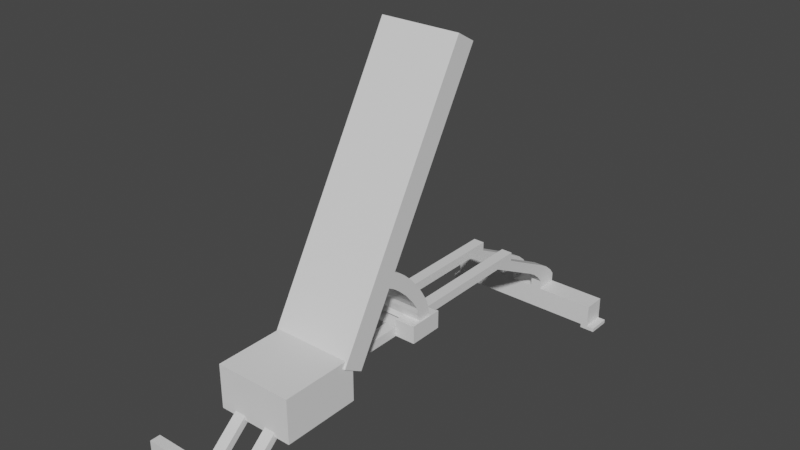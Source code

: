 # Source: Machine1.blend  (saved by Blender 3.3.6; exported with 4.5.12 LTS)
import bpy
from mathutils import Matrix  # noqa: F401  (used for matrix-valued properties, if any)

bpy.ops.wm.read_factory_settings(use_empty=True)
scene = bpy.context.scene
scene.name = 'Scene'

# ---- collections
col_collection = bpy.data.collections.new('Collection'); scene.collection.children.link(col_collection)

# ---- materials (node trees are filled in below, after node groups)
mat_material = bpy.data.materials.new('Material')
mat_material.alpha_threshold = 0.0
mat_material.use_transparent_shadow = False
mat_material.roughness = 0.5
mat_material.line_color = (0.0, 0.0, 0.0, 1.0)

# ---- material node trees
mat_material.use_nodes = True; mat_material.node_tree.nodes.clear()
_N = mat_material.node_tree.nodes; _L = mat_material.node_tree.links
n0 = _N.new('ShaderNodeOutputMaterial'); n0.name = 'Material Output'; n0.location = (300, 300)
n1 = _N.new('ShaderNodeBsdfPrincipled'); n1.name = 'Principled BSDF'; n1.location = (10, 300)
n1.distribution = 'GGX'
n1.subsurface_method = 'RANDOM_WALK_SKIN'
n1.inputs[3].default_value = 1.45
n1.inputs[27].default_value = (0.0, 0.0, 0.0, 1.0)
n1.inputs[28].default_value = 1.0
_L.new(n1.outputs[0], n0.inputs[0])
n0.is_active_output = True

# ---- world
world_world = bpy.data.worlds.new('World'); scene.world = world_world
world_world.use_nodes = True; world_world.node_tree.nodes.clear()
_N = world_world.node_tree.nodes; _L = world_world.node_tree.links
n0 = _N.new('ShaderNodeOutputWorld'); n0.name = 'World Output'; n0.location = (300, 300)
n1 = _N.new('ShaderNodeBackground'); n1.name = 'Background'; n1.location = (10, 300)
n1.inputs[0].default_value = (0.05088, 0.05088, 0.05088, 1.0)
_L.new(n1.outputs[0], n0.inputs[0])
n0.is_active_output = True
world_world.color = (0.05088, 0.05088, 0.05088)
world_world.use_sun_shadow = False
world_world.sun_shadow_jitter_overblur = 0.0

# ---- meshes
me_cube = bpy.data.meshes.new('Cube')
me_cube.from_pydata([(1.0, 8.152, 1.0), (1.0, 8.152, -1.0), (1.0, 6.152, 1.0), (1.0, 6.152, -1.0), (-1.0, 8.152, 1.0), (-1.0, 8.152, -1.0), (-1.0, 6.152, 1.0), (-1.0, 6.152, -1.0), (-1.0, 8.152, -1.0), (-1.0, 6.152, -1.0), (1.0, 8.152, 1.0), (1.0, 8.152, -1.0), (-1.0, 6.152, 1.0), (1.0, 6.152, 1.0), (1.0, 6.152, -1.0), (-1.0, 8.152, 1.0), (-1.99, 8.152, -1.0), (-1.99, 6.152, -1.0), (1.99, 8.152, 1.0), (1.99, 8.152, -1.0), (-1.99, 6.152, 1.0), (1.99, 6.152, 1.0), (1.99, 6.152, -1.0), (-1.99, 8.152, 1.0), (-1.99, 8.152, -1.0), (-1.99, 6.152, -1.0), (1.99, 8.152, 1.0), (1.99, 8.152, -1.0), (-1.99, 6.152, 1.0), (1.99, 6.152, 1.0), (1.99, 6.152, -1.0), (-1.99, 8.152, 1.0), (-6.526, 8.152, -1.0), (-6.526, 6.152, -1.0), (6.526, 8.152, 1.0), (6.526, 8.152, -1.0), (-6.526, 6.152, 1.0), (6.526, 6.152, 1.0), (6.526, 6.152, -1.0), (-6.526, 8.152, 1.0), (6.526, 8.152, 1.0), (6.526, 8.152, -1.0), (6.526, 6.152, 1.0), (6.526, 6.152, -1.0), (-7.185, 8.152, -1.0), (-7.185, 6.152, -1.0), (-7.185, 6.152, 1.0), (-7.185, 8.152, 1.0), (7.185, 8.152, 1.0), (7.185, 8.152, -1.0), (7.185, 6.152, 1.0), (7.185, 6.152, -1.0), (6.526, 6.152, -1.0), (6.526, 8.152, -1.0), (7.185, 6.152, -1.0), (7.185, 8.152, -1.0), (-6.526, 8.152, -1.337), (-6.526, 6.152, -1.337), (-7.185, 8.152, -1.337), (-7.185, 6.152, -1.337), (6.526, 6.152, -1.337), (6.526, 8.152, -1.337), (7.185, 6.152, -1.337), (7.185, 8.152, -1.337), (-7.843, 8.152, -1.0), (-7.843, 6.152, -1.0), (7.843, 6.152, -1.0), (7.843, 8.152, -1.0), (-7.843, 8.152, -1.337), (-7.843, 6.152, -1.337), (7.843, 6.152, -1.337), (7.843, 8.152, -1.337), (1.0, 8.152, 1.793), (1.0, 6.152, 1.793), (-1.0, 6.152, 1.793), (-1.0, 8.152, 1.793), (1.99, 8.152, 1.793), (1.99, 6.152, 1.793), (-1.99, 6.152, 1.793), (-1.99, 8.152, 1.793), (1.0, 7.728, 2.351), (1.0, 5.728, 2.351), (-1.0, 5.728, 2.351), (-1.0, 7.728, 2.351), (1.99, 7.728, 2.351), (1.99, 5.728, 2.351), (-1.99, 5.728, 2.351), (-1.99, 7.728, 2.351), (1.0, 7.728, 2.351), (1.0, 5.728, 2.351), (-1.0, 5.728, 2.351), (-1.0, 7.728, 2.351), (1.99, 7.728, 2.351), (1.99, 5.728, 2.351), (-1.99, 5.728, 2.351), (-1.99, 7.728, 2.351), (1.0, 7.728, 2.351), (1.0, 5.728, 2.351), (-1.0, 5.728, 2.351), (-1.0, 7.728, 2.351), (1.99, 7.728, 2.351), (1.99, 5.728, 2.351), (-1.99, 5.728, 2.351), (-1.99, 7.728, 2.351), (1.0, 7.018, 2.954), (1.0, 5.018, 2.954), (-1.0, 5.018, 2.954), (-1.0, 7.018, 2.954), (1.99, 7.018, 2.954), (1.99, 5.018, 2.954), (-1.99, 5.018, 2.954), (-1.99, 7.018, 2.954), (1.0, 6.45, 3.303), (1.0, 4.45, 3.303), (-1.0, 4.45, 3.303), (-1.0, 6.45, 3.303), (1.99, 6.45, 3.303), (1.99, 4.45, 3.303), (-1.99, 4.45, 3.303), (-1.99, 6.45, 3.303), (1.0, 1.069, 6.088), (1.0, -0.9313, 6.088), (-1.0, -0.9313, 6.088), (-1.0, 1.069, 6.088), (1.99, 1.069, 6.088), (1.99, -0.9313, 6.088), (-1.99, -0.9313, 6.088), (-1.99, 1.069, 6.088), (1.0, 1.069, 6.901), (1.0, -0.9313, 6.901), (-1.0, -0.9313, 6.901), (-1.0, 1.069, 6.901), (1.99, 1.069, 6.901), (1.99, -0.9313, 6.901), (-1.99, -0.9313, 6.901), (-1.99, 1.069, 6.901), (1.0, -25.15, 6.088), (1.99, -25.15, 6.088), (-1.99, -25.15, 6.088), (-1.0, -25.15, 6.088), (1.0, -25.15, 6.901), (1.99, -25.15, 6.901), (-1.99, -25.15, 6.901), (-1.0, -25.15, 6.901), (1.0, -26.06, 6.088), (1.99, -26.06, 6.088), (-1.99, -26.06, 6.088), (-1.0, -26.06, 6.088), (1.0, -26.06, 6.901), (1.99, -26.06, 6.901), (-1.99, -26.06, 6.901), (-1.0, -26.06, 6.901), (1.0, -30.56, 1.357), (1.99, -30.56, 1.357), (-1.99, -30.56, 1.357), (-1.0, -30.56, 1.357), (1.0, -31.47, 1.357), (1.99, -31.47, 1.357), (-1.99, -31.47, 1.357), (-1.0, -31.47, 1.357), (1.0, -30.56, -1.209), (1.99, -30.56, -1.209), (-1.99, -30.56, -1.209), (-1.0, -30.56, -1.209), (1.0, -31.47, -1.209), (1.99, -31.47, -1.209), (-1.99, -31.47, -1.209), (-1.0, -31.47, -1.209), (1.0, -30.56, 1.357), (1.0, -31.47, 1.357), (-1.0, -30.56, 1.357), (-1.0, -31.47, 1.357), (1.0, -30.56, -1.209), (1.0, -31.47, -1.209), (-1.0, -30.56, -1.209), (-1.0, -31.47, -1.209), (1.0, -30.56, 1.357), (1.0, -31.47, 1.357), (-1.0, -30.56, 1.357), (-1.0, -31.47, 1.357), (1.0, -30.56, -1.209), (1.0, -31.47, -1.209), (-1.0, -30.56, -1.209), (-1.0, -31.47, -1.209), (1.0, -30.56, 1.357), (1.0, -31.47, 1.357), (-1.0, -30.56, 1.357), (-1.0, -31.47, 1.357), (1.0, -30.56, -1.209), (1.0, -31.47, -1.209), (-1.0, -30.56, -1.209), (-1.0, -31.47, -1.209), (-7.117, -30.56, 1.357), (-7.117, -31.47, 1.357), (7.117, -30.56, 1.357), (7.117, -31.47, 1.357), (-7.117, -30.56, -1.209), (-7.117, -31.47, -1.209), (7.117, -30.56, -1.209), (7.117, -31.47, -1.209), (-7.533, -30.56, 1.357), (-7.533, -31.47, 1.357), (7.533, -30.56, 1.357), (7.533, -31.47, 1.357), (-7.533, -30.56, -1.209), (-7.533, -31.47, -1.209), (7.533, -30.56, -1.209), (7.533, -31.47, -1.209), (-7.117, -30.56, -1.521), (-7.117, -31.47, -1.521), (7.117, -30.56, -1.521), (7.117, -31.47, -1.521), (-7.533, -30.56, -1.521), (-7.533, -31.47, -1.521), (7.533, -30.56, -1.521), (7.533, -31.47, -1.521), (-7.995, -30.56, -1.209), (-7.995, -31.47, -1.209), (7.995, -30.56, -1.209), (7.995, -31.47, -1.209), (-7.995, -30.56, -1.521), (-7.995, -31.47, -1.521), (7.995, -30.56, -1.521), (7.995, -31.47, -1.521), (-1.0, -13.04, 6.901), (-1.0, -13.04, 6.088), (-1.99, -13.04, 6.088), (-1.99, -13.04, 6.901), (1.99, -13.04, 6.901), (1.99, -13.04, 6.088), (1.0, -13.04, 6.088), (1.0, -13.04, 6.901), (-1.0, -19.1, 6.901), (-1.99, -19.1, 6.088), (-1.0, -19.1, 6.088), (-1.99, -19.1, 6.901), (-1.0, -16.07, 6.088), (-1.99, -16.07, 6.901), (-1.0, -16.07, 6.901), (-1.99, -16.07, 6.088), (-1.0, -14.55, 6.088), (-1.99, -14.55, 6.901), (-1.0, -14.55, 6.901), (-1.99, -14.55, 6.088), (-1.0, -6.986, 6.088), (-1.99, -6.986, 6.901), (-1.0, -6.986, 6.901), (-1.99, -6.986, 6.088), (-1.0, -10.06, 6.901), (-1.99, -10.06, 6.088), (-1.0, -10.06, 6.088), (-1.99, -10.06, 6.901), (-1.0, -11.55, 6.901), (-1.99, -11.55, 6.088), (-1.0, -11.55, 6.088), (-1.99, -11.55, 6.901), (1.99, -6.986, 6.088), (1.0, -6.986, 6.088), (1.99, -6.986, 6.901), (1.0, -6.986, 6.901), (1.99, -10.01, 6.901), (1.0, -10.01, 6.901), (1.99, -10.01, 6.088), (1.0, -10.01, 6.088), (1.99, -11.53, 6.901), (1.0, -11.53, 6.901), (1.99, -11.53, 6.088), (1.0, -11.53, 6.088), (1.99, -19.1, 6.901), (1.0, -19.1, 6.901), (1.99, -19.1, 6.088), (1.0, -19.1, 6.088), (1.99, -16.07, 6.088), (1.0, -16.07, 6.088), (1.99, -16.07, 6.901), (1.0, -16.07, 6.901), (1.99, -14.55, 6.088), (1.0, -14.55, 6.088), (1.99, -14.55, 6.901), (1.0, -14.55, 6.901), (-3.594, -11.55, 6.088), (-3.594, -13.04, 6.088), (-3.594, -14.55, 6.901), (-3.594, -13.04, 6.901), (3.594, -11.53, 6.901), (3.594, -13.04, 6.901), (3.594, -14.55, 6.088), (3.594, -13.04, 6.088), (-3.594, -14.55, 6.088), (-3.594, -11.55, 6.901), (3.594, -11.53, 6.088), (3.594, -14.55, 6.901), (-3.773, -11.55, 6.088), (-3.773, -13.04, 6.088), (-3.773, -14.55, 6.901), (-3.773, -13.04, 6.901), (3.773, -11.53, 6.901), (3.773, -13.04, 6.901), (3.773, -14.55, 6.088), (3.773, -13.04, 6.088), (-3.773, -14.55, 6.088), (-3.773, -11.55, 6.901), (3.773, -11.53, 6.088), (3.773, -14.55, 6.901), (-3.594, -14.55, 7.653), (-3.594, -13.04, 7.653), (3.594, -11.53, 7.653), (3.594, -13.04, 7.653), (3.773, -11.53, 7.653), (-3.594, -11.55, 7.653), (3.594, -14.55, 7.653), (-3.773, -14.55, 7.653), (-3.773, -13.04, 7.653), (3.773, -13.04, 7.653), (-3.773, -11.55, 7.653), (3.773, -14.55, 7.653), (-1.99, -14.55, 7.582), (-1.99, -13.04, 7.582), (3.594, -13.04, 7.582), (1.99, -13.04, 7.582), (1.99, -11.53, 7.582), (1.99, -14.55, 7.582), (3.594, -14.55, 7.582), (-1.99, -11.55, 7.582), (-3.594, -14.55, 7.582), (-3.594, -13.04, 7.582), (3.594, -11.53, 7.582), (-3.594, -11.55, 7.582), (-1.0, -11.55, 6.901), (-1.0, -13.04, 6.901), (-1.0, -14.55, 6.088), (-1.0, -13.04, 6.088), (1.0, -14.55, 6.088), (1.0, -13.04, 6.088), (1.0, -11.53, 6.901), (1.0, -13.04, 6.901), (-1.0, -14.55, 6.901), (-1.0, -11.55, 6.088), (1.0, -11.53, 6.088), (1.0, -14.55, 6.901), (0.01003, -11.55, 6.901), (0.01003, -13.04, 6.901), (0.01003, -14.55, 6.088), (0.01003, -13.04, 6.088), (-0.01003, -14.55, 6.088), (-0.01003, -13.04, 6.088), (-0.01003, -11.53, 6.901), (-0.01003, -13.04, 6.901), (0.01003, -14.55, 6.901), (0.01003, -11.55, 6.088), (-0.01003, -11.53, 6.088), (-0.01003, -14.55, 6.901)], [], [(0, 4, 6, 2), (3, 2, 6, 7), (1, 0, 10, 11), (5, 1, 3, 7), (2, 3, 14, 13), (5, 4, 0, 1), (23, 20, 78, 79), (14, 11, 19, 22), (3, 1, 11, 14), (5, 7, 9, 8), (6, 4, 15, 12), (0, 2, 13, 10), (4, 5, 8, 15), (7, 6, 12, 9), (16, 17, 25, 24), (17, 20, 28, 25), (13, 14, 22, 21), (11, 10, 18, 19), (13, 21, 77, 73), (15, 8, 16, 23), (9, 12, 20, 17), (8, 9, 17, 16), (31, 24, 32, 39), (28, 31, 39, 36), (22, 19, 27, 30), (18, 21, 29, 26), (21, 22, 30, 29), (19, 18, 26, 27), (20, 23, 31, 28), (23, 16, 24, 31), (42, 43, 51, 50), (37, 38, 43, 42), (25, 28, 36, 33), (24, 25, 33, 32), (30, 27, 35, 38), (26, 29, 37, 34), (29, 30, 38, 37), (27, 26, 34, 35), (41, 49, 55, 53), (35, 34, 40, 41), (38, 35, 41, 43), (34, 37, 42, 40), (45, 46, 47, 44), (49, 48, 50, 51), (36, 39, 47, 46), (39, 32, 44, 47), (33, 36, 46, 45), (55, 54, 66, 67), (40, 42, 50, 48), (41, 40, 48, 49), (54, 52, 60, 62), (43, 41, 53, 52), (51, 43, 52, 54), (49, 51, 54, 55), (56, 57, 59, 58), (60, 61, 63, 62), (44, 32, 56, 58), (63, 55, 67, 71), (32, 33, 57, 56), (53, 55, 63, 61), (52, 53, 61, 60), (33, 45, 59, 57), (67, 66, 70, 71), (65, 64, 68, 69), (59, 45, 65, 69), (54, 62, 70, 66), (45, 44, 64, 65), (62, 63, 71, 70), (44, 58, 68, 64), (58, 59, 69, 68), (73, 77, 85, 81), (75, 79, 87, 83), (20, 12, 74, 78), (18, 10, 72, 76), (10, 13, 73, 72), (21, 18, 76, 77), (15, 23, 79, 75), (12, 15, 75, 74), (82, 83, 91, 90), (87, 86, 94, 95), (77, 76, 84, 85), (72, 73, 81, 80), (78, 74, 82, 86), (76, 72, 80, 84), (79, 78, 86, 87), (74, 75, 83, 82), (92, 88, 96, 100), (94, 90, 98, 102), (83, 87, 95, 91), (81, 85, 93, 89), (85, 84, 92, 93), (80, 81, 89, 88), (86, 82, 90, 94), (84, 80, 88, 92), (101, 100, 108, 109), (97, 101, 109, 105), (95, 94, 102, 103), (90, 91, 99, 98), (91, 95, 103, 99), (89, 93, 101, 97), (93, 92, 100, 101), (88, 89, 97, 96), (108, 104, 112, 116), (110, 106, 114, 118), (96, 97, 105, 104), (102, 98, 106, 110), (100, 96, 104, 108), (103, 102, 110, 111), (98, 99, 107, 106), (99, 103, 111, 107), (112, 113, 121, 120), (117, 116, 124, 125), (111, 110, 118, 119), (106, 107, 115, 114), (107, 111, 119, 115), (105, 109, 117, 113), (109, 108, 116, 117), (104, 105, 113, 112), (270, 268, 141, 137), (123, 127, 135, 131), (118, 114, 122, 126), (116, 112, 120, 124), (119, 118, 126, 127), (114, 115, 123, 122), (115, 119, 127, 123), (113, 117, 125, 121), (128, 129, 133, 132), (130, 131, 135, 134), (125, 124, 132, 133), (120, 121, 129, 128), (234, 232, 143, 139), (124, 120, 128, 132), (127, 126, 134, 135), (122, 123, 131, 130), (140, 136, 144, 148), (142, 138, 146, 150), (271, 270, 137, 136), (235, 233, 138, 142), (268, 269, 140, 141), (233, 234, 139, 138), (269, 271, 136, 140), (232, 235, 142, 143), (144, 145, 149, 148), (146, 147, 151, 150), (143, 142, 150, 151), (139, 147, 159, 155), (139, 143, 151, 147), (137, 141, 149, 145), (141, 140, 148, 149), (137, 145, 157, 153), (164, 156, 169, 173), (153, 157, 165, 161), (145, 144, 156, 157), (138, 139, 155, 154), (147, 146, 158, 159), (144, 136, 152, 156), (146, 138, 154, 158), (136, 137, 153, 152), (162, 163, 167, 166), (160, 161, 165, 164), (159, 158, 166, 167), (154, 155, 163, 162), (159, 167, 175, 171), (158, 154, 162, 166), (157, 156, 164, 165), (152, 153, 161, 160), (168, 172, 180, 176), (171, 175, 183, 179), (156, 152, 168, 169), (160, 164, 173, 172), (163, 155, 170, 174), (155, 159, 171, 170), (152, 160, 172, 168), (167, 163, 174, 175), (181, 177, 185, 189), (182, 178, 186, 190), (172, 173, 181, 180), (169, 168, 176, 177), (174, 170, 178, 182), (173, 169, 177, 181), (175, 174, 182, 183), (170, 171, 179, 178), (184, 188, 196, 192), (187, 191, 199, 195), (183, 182, 190, 191), (178, 179, 187, 186), (179, 183, 191, 187), (176, 180, 188, 184), (180, 181, 189, 188), (177, 176, 184, 185), (194, 195, 203, 202), (198, 206, 214, 210), (188, 189, 197, 196), (185, 184, 192, 193), (190, 186, 194, 198), (189, 185, 193, 197), (191, 190, 198, 199), (186, 187, 195, 194), (201, 200, 204, 205), (202, 203, 207, 206), (195, 199, 207, 203), (192, 196, 204, 200), (204, 196, 208, 212), (193, 192, 200, 201), (198, 194, 202, 206), (197, 193, 201, 205), (211, 210, 214, 215), (208, 209, 213, 212), (196, 197, 209, 208), (214, 206, 218, 222), (207, 199, 211, 215), (199, 198, 210, 211), (197, 205, 213, 209), (215, 214, 222, 223), (217, 216, 220, 221), (218, 219, 223, 222), (205, 204, 216, 217), (207, 215, 223, 219), (213, 205, 217, 221), (212, 213, 221, 220), (204, 212, 220, 216), (206, 207, 219, 218), (252, 255, 227, 224), (253, 254, 225, 226), (227, 255, 323, 317), (279, 231, 335, 339), (267, 230, 333, 338), (264, 265, 231, 228), (267, 266, 229, 230), (226, 243, 288, 281), (238, 237, 235, 232), (239, 236, 234, 233), (237, 239, 233, 235), (236, 238, 232, 234), (240, 242, 238, 236), (241, 243, 239, 237), (243, 240, 236, 239), (242, 241, 237, 238), (224, 227, 241, 242), (226, 225, 240, 243), (243, 241, 282, 288), (240, 225, 331, 330), (122, 130, 246, 244), (134, 126, 247, 245), (126, 122, 244, 247), (130, 134, 245, 246), (244, 246, 248, 250), (245, 247, 249, 251), (247, 244, 250, 249), (246, 245, 251, 248), (250, 248, 252, 254), (251, 249, 253, 255), (249, 250, 254, 253), (248, 251, 255, 252), (125, 133, 258, 256), (121, 125, 256, 257), (133, 129, 259, 258), (129, 121, 257, 259), (256, 258, 260, 262), (257, 256, 262, 263), (258, 259, 261, 260), (259, 257, 263, 261), (262, 260, 264, 266), (263, 262, 266, 267), (260, 261, 265, 264), (261, 263, 267, 265), (275, 273, 271, 269), (274, 275, 269, 268), (273, 272, 270, 271), (272, 274, 268, 270), (276, 278, 274, 272), (277, 276, 272, 273), (278, 279, 275, 274), (279, 277, 273, 275), (231, 265, 334, 335), (228, 231, 279, 278), (230, 229, 276, 277), (289, 283, 325, 327), (301, 295, 312, 314), (283, 289, 309, 305), (295, 294, 311, 312), (290, 284, 296, 302), (283, 282, 324, 325), (253, 226, 281, 280), (278, 276, 286, 291), (276, 229, 287, 286), (266, 264, 284, 290), (228, 278, 321, 319), (255, 253, 280, 289), (229, 266, 290, 287), (301, 292, 293, 295), (302, 296, 297, 299), (295, 293, 300, 294), (299, 297, 303, 298), (289, 280, 292, 301), (281, 288, 300, 293), (291, 286, 298, 303), (282, 283, 305, 304), (287, 290, 302, 299), (280, 281, 293, 292), (288, 282, 294, 300), (286, 287, 299, 298), (307, 310, 315, 313), (305, 309, 314, 312), (304, 305, 312, 311), (306, 307, 313, 308), (294, 282, 304, 311), (296, 284, 306, 308), (285, 291, 310, 307), (303, 297, 313, 315), (289, 301, 314, 309), (284, 285, 307, 306), (297, 296, 308, 313), (291, 303, 315, 310), (317, 323, 327, 325), (319, 321, 322, 318), (320, 319, 318, 326), (316, 317, 325, 324), (264, 228, 319, 320), (278, 291, 322, 321), (291, 285, 318, 322), (284, 264, 320, 326), (285, 284, 326, 318), (241, 227, 317, 316), (255, 289, 327, 323), (282, 241, 316, 324), (334, 338, 350, 346), (335, 334, 346, 347), (336, 330, 342, 348), (328, 329, 341, 340), (242, 240, 330, 336), (265, 267, 338, 334), (254, 252, 328, 337), (277, 279, 339, 332), (230, 277, 332, 333), (224, 242, 336, 329), (252, 224, 329, 328), (225, 254, 337, 331), (349, 340, 341, 343), (346, 350, 345, 347), (343, 341, 348, 342), (347, 345, 344, 351), (330, 331, 343, 342), (331, 337, 349, 343), (339, 335, 347, 351), (337, 328, 340, 349), (329, 336, 348, 341), (332, 339, 351, 344), (333, 332, 344, 345), (338, 333, 345, 350)])
_uv = me_cube.uv_layers.new(name='UVMap')
_uv.uv.foreach_set('vector', [0.625, 0.5, 0.875, 0.5, 0.875, 0.75, 0.625, 0.75, 0.375, 0.75, 0.625, 0.75, 0.625, 1.0, 0.375, 1.0, 0.375, 0.5, 0.625, 0.5, 0.625, 0.5, 0.375, 0.5, 0.125, 0.5, 0.375, 0.5, 0.375, 0.75, 0.125, 0.75, 0.625, 0.75, 0.375, 0.75, 0.375, 0.75, 0.625, 0.75, 0.375, 0.25, 0.625, 0.25, 0.625, 0.5, 0.375, 0.5, 0.875, 0.5, 0.875, 0.75, 0.875, 0.75, 0.875, 0.5, 0.375, 0.75, 0.375, 0.5, 0.375, 0.5, 0.375, 0.75, 0.375, 0.75, 0.375, 0.5, 0.375, 0.5, 0.375, 0.75, 0.125, 0.5, 0.125, 0.75, 0.125, 0.75, 0.125, 0.5, 0.875, 0.75, 0.875, 0.5, 0.875, 0.5, 0.875, 0.75, 0.625, 0.5, 0.625, 0.75, 0.625, 0.75, 0.625, 0.5, 0.625, 0.25, 0.375, 0.25, 0.375, 0.25, 0.625, 0.25, 0.375, 1.0, 0.625, 1.0, 0.625, 1.0, 0.375, 1.0, 0.125, 0.5, 0.125, 0.75, 0.125, 0.75, 0.125, 0.5, 0.375, 1.0, 0.625, 1.0, 0.625, 1.0, 0.375, 1.0, 0.625, 0.75, 0.375, 0.75, 0.375, 0.75, 0.625, 0.75, 0.375, 0.5, 0.625, 0.5, 0.625, 0.5, 0.375, 0.5, 0.625, 0.75, 0.625, 0.75, 0.625, 0.75, 0.625, 0.75, 0.625, 0.25, 0.375, 0.25, 0.375, 0.25, 0.625, 0.25, 0.375, 1.0, 0.625, 1.0, 0.625, 1.0, 0.375, 1.0, 0.125, 0.5, 0.125, 0.75, 0.125, 0.75, 0.125, 0.5, 0.625, 0.25, 0.375, 0.25, 0.375, 0.25, 0.625, 0.25, 0.875, 0.75, 0.875, 0.5, 0.875, 0.5, 0.875, 0.75, 0.375, 0.75, 0.375, 0.5, 0.375, 0.5, 0.375, 0.75, 0.625, 0.5, 0.625, 0.75, 0.625, 0.75, 0.625, 0.5, 0.625, 0.75, 0.375, 0.75, 0.375, 0.75, 0.625, 0.75, 0.375, 0.5, 0.625, 0.5, 0.625, 0.5, 0.375, 0.5, 0.875, 0.75, 0.875, 0.5, 0.875, 0.5, 0.875, 0.75, 0.625, 0.25, 0.375, 0.25, 0.375, 0.25, 0.625, 0.25, 0.625, 0.75, 0.375, 0.75, 0.375, 0.75, 0.625, 0.75, 0.625, 0.75, 0.375, 0.75, 0.375, 0.75, 0.625, 0.75, 0.375, 1.0, 0.625, 1.0, 0.625, 1.0, 0.375, 1.0, 0.125, 0.5, 0.125, 0.75, 0.125, 0.75, 0.125, 0.5, 0.375, 0.75, 0.375, 0.5, 0.375, 0.5, 0.375, 0.75, 0.625, 0.5, 0.625, 0.75, 0.625, 0.75, 0.625, 0.5, 0.625, 0.75, 0.375, 0.75, 0.375, 0.75, 0.625, 0.75, 0.375, 0.5, 0.625, 0.5, 0.625, 0.5, 0.375, 0.5, 0.375, 0.5, 0.375, 0.5, 0.375, 0.5, 0.375, 0.5, 0.375, 0.5, 0.625, 0.5, 0.625, 0.5, 0.375, 0.5, 0.375, 0.75, 0.375, 0.5, 0.375, 0.5, 0.375, 0.75, 0.625, 0.5, 0.625, 0.75, 0.625, 0.75, 0.625, 0.5, 0.375, 0.0, 0.625, 0.0, 0.625, 0.25, 0.375, 0.25, 0.375, 0.5, 0.625, 0.5, 0.625, 0.75, 0.375, 0.75, 0.875, 0.75, 0.875, 0.5, 0.875, 0.5, 0.875, 0.75, 0.625, 0.25, 0.375, 0.25, 0.375, 0.25, 0.625, 0.25, 0.375, 1.0, 0.625, 1.0, 0.625, 1.0, 0.375, 1.0, 0.375, 0.5, 0.375, 0.75, 0.375, 0.75, 0.375, 0.5, 0.625, 0.5, 0.625, 0.75, 0.625, 0.75, 0.625, 0.5, 0.375, 0.5, 0.625, 0.5, 0.625, 0.5, 0.375, 0.5, 0.375, 0.75, 0.375, 0.75, 0.375, 0.75, 0.375, 0.75, 0.375, 0.75, 0.375, 0.5, 0.375, 0.5, 0.375, 0.75, 0.375, 0.75, 0.375, 0.75, 0.375, 0.75, 0.375, 0.75, 0.375, 0.5, 0.375, 0.75, 0.375, 0.75, 0.375, 0.5, 0.125, 0.5, 0.125, 0.75, 0.125, 0.75, 0.125, 0.5, 0.375, 0.75, 0.375, 0.5, 0.375, 0.5, 0.375, 0.75, 0.375, 0.25, 0.375, 0.25, 0.375, 0.25, 0.375, 0.25, 0.375, 0.5, 0.375, 0.5, 0.375, 0.5, 0.375, 0.5, 0.125, 0.5, 0.125, 0.75, 0.125, 0.75, 0.125, 0.5, 0.375, 0.5, 0.375, 0.5, 0.375, 0.5, 0.375, 0.5, 0.375, 0.75, 0.375, 0.5, 0.375, 0.5, 0.375, 0.75, 0.375, 1.0, 0.375, 1.0, 0.375, 1.0, 0.375, 1.0, 0.375, 0.5, 0.375, 0.75, 0.375, 0.75, 0.375, 0.5, 0.375, 0.0, 0.375, 0.25, 0.375, 0.25, 0.375, 0.0, 0.375, 1.0, 0.375, 1.0, 0.375, 1.0, 0.375, 1.0, 0.375, 0.75, 0.375, 0.75, 0.375, 0.75, 0.375, 0.75, 0.375, 0.0, 0.375, 0.25, 0.375, 0.25, 0.375, 0.0, 0.375, 0.75, 0.375, 0.5, 0.375, 0.5, 0.375, 0.75, 0.375, 0.25, 0.375, 0.25, 0.375, 0.25, 0.375, 0.25, 0.125, 0.5, 0.125, 0.75, 0.125, 0.75, 0.125, 0.5, 0.625, 0.75, 0.625, 0.75, 0.625, 0.75, 0.625, 0.75, 0.625, 0.25, 0.625, 0.25, 0.625, 0.25, 0.625, 0.25, 0.625, 1.0, 0.625, 1.0, 0.625, 1.0, 0.625, 1.0, 0.625, 0.5, 0.625, 0.5, 0.625, 0.5, 0.625, 0.5, 0.625, 0.5, 0.625, 0.75, 0.625, 0.75, 0.625, 0.5, 0.625, 0.75, 0.625, 0.5, 0.625, 0.5, 0.625, 0.75, 0.625, 0.25, 0.625, 0.25, 0.625, 0.25, 0.625, 0.25, 0.875, 0.75, 0.875, 0.5, 0.875, 0.5, 0.875, 0.75, 0.875, 0.75, 0.875, 0.5, 0.875, 0.5, 0.875, 0.75, 0.875, 0.5, 0.875, 0.75, 0.875, 0.75, 0.875, 0.5, 0.625, 0.75, 0.625, 0.5, 0.625, 0.5, 0.625, 0.75, 0.625, 0.5, 0.625, 0.75, 0.625, 0.75, 0.625, 0.5, 0.625, 1.0, 0.625, 1.0, 0.625, 1.0, 0.625, 1.0, 0.625, 0.5, 0.625, 0.5, 0.625, 0.5, 0.625, 0.5, 0.875, 0.5, 0.875, 0.75, 0.875, 0.75, 0.875, 0.5, 0.875, 0.75, 0.875, 0.5, 0.875, 0.5, 0.875, 0.75, 0.625, 0.5, 0.625, 0.5, 0.625, 0.5, 0.625, 0.5, 0.625, 1.0, 0.625, 1.0, 0.625, 1.0, 0.625, 1.0, 0.625, 0.25, 0.625, 0.25, 0.625, 0.25, 0.625, 0.25, 0.625, 0.75, 0.625, 0.75, 0.625, 0.75, 0.625, 0.75, 0.625, 0.75, 0.625, 0.5, 0.625, 0.5, 0.625, 0.75, 0.625, 0.5, 0.625, 0.75, 0.625, 0.75, 0.625, 0.5, 0.625, 1.0, 0.625, 1.0, 0.625, 1.0, 0.625, 1.0, 0.625, 0.5, 0.625, 0.5, 0.625, 0.5, 0.625, 0.5, 0.625, 0.75, 0.625, 0.5, 0.625, 0.5, 0.625, 0.75, 0.625, 0.75, 0.625, 0.75, 0.625, 0.75, 0.625, 0.75, 0.875, 0.5, 0.875, 0.75, 0.875, 0.75, 0.875, 0.5, 0.875, 0.75, 0.875, 0.5, 0.875, 0.5, 0.875, 0.75, 0.625, 0.25, 0.625, 0.25, 0.625, 0.25, 0.625, 0.25, 0.625, 0.75, 0.625, 0.75, 0.625, 0.75, 0.625, 0.75, 0.625, 0.75, 0.625, 0.5, 0.625, 0.5, 0.625, 0.75, 0.625, 0.5, 0.625, 0.75, 0.625, 0.75, 0.625, 0.5, 0.625, 0.5, 0.625, 0.5, 0.625, 0.5, 0.625, 0.5, 0.625, 1.0, 0.625, 1.0, 0.625, 1.0, 0.625, 1.0, 0.625, 0.5, 0.625, 0.75, 0.625, 0.75, 0.625, 0.5, 0.625, 1.0, 0.625, 1.0, 0.625, 1.0, 0.625, 1.0, 0.625, 0.5, 0.625, 0.5, 0.625, 0.5, 0.625, 0.5, 0.875, 0.5, 0.875, 0.75, 0.875, 0.75, 0.875, 0.5, 0.875, 0.75, 0.875, 0.5, 0.875, 0.5, 0.875, 0.75, 0.625, 0.25, 0.625, 0.25, 0.625, 0.25, 0.625, 0.25, 0.625, 0.5, 0.625, 0.75, 0.625, 0.75, 0.625, 0.5, 0.625, 0.75, 0.625, 0.5, 0.625, 0.5, 0.625, 0.75, 0.875, 0.5, 0.875, 0.75, 0.875, 0.75, 0.875, 0.5, 0.875, 0.75, 0.875, 0.5, 0.875, 0.5, 0.875, 0.75, 0.625, 0.25, 0.625, 0.25, 0.625, 0.25, 0.625, 0.25, 0.625, 0.75, 0.625, 0.75, 0.625, 0.75, 0.625, 0.75, 0.625, 0.75, 0.625, 0.5, 0.625, 0.5, 0.625, 0.75, 0.625, 0.5, 0.625, 0.75, 0.625, 0.75, 0.625, 0.5, 0.625, 0.75, 0.625, 0.75, 0.625, 0.75, 0.625, 0.75, 0.625, 0.25, 0.625, 0.25, 0.625, 0.25, 0.625, 0.25, 0.625, 1.0, 0.625, 1.0, 0.625, 1.0, 0.625, 1.0, 0.625, 0.5, 0.625, 0.5, 0.625, 0.5, 0.625, 0.5, 0.875, 0.5, 0.875, 0.75, 0.875, 0.75, 0.875, 0.5, 0.875, 0.75, 0.875, 0.5, 0.875, 0.5, 0.875, 0.75, 0.625, 0.25, 0.625, 0.25, 0.625, 0.25, 0.625, 0.25, 0.625, 0.75, 0.625, 0.75, 0.625, 0.75, 0.625, 0.75, 0.625, 0.5, 0.625, 0.75, 0.625, 0.75, 0.625, 0.5, 0.875, 0.75, 0.875, 0.5, 0.875, 0.5, 0.875, 0.75, 0.625, 0.75, 0.625, 0.5, 0.625, 0.5, 0.625, 0.75, 0.625, 0.5, 0.625, 0.75, 0.625, 0.75, 0.625, 0.5, 0.875, 0.75, 0.875, 0.75, 0.875, 0.75, 0.875, 0.75, 0.625, 0.5, 0.625, 0.5, 0.625, 0.5, 0.625, 0.5, 0.875, 0.5, 0.875, 0.75, 0.875, 0.75, 0.875, 0.5, 0.875, 0.75, 0.875, 0.5, 0.875, 0.5, 0.875, 0.75, 0.625, 0.75, 0.625, 0.75, 0.625, 0.75, 0.625, 0.75, 0.875, 0.75, 0.875, 0.75, 0.875, 0.75, 0.875, 0.75, 0.625, 0.75, 0.625, 0.75, 0.625, 0.75, 0.625, 0.75, 0.875, 0.75, 0.875, 0.75, 0.875, 0.75, 0.875, 0.75, 0.625, 0.75, 0.625, 0.75, 0.625, 0.75, 0.625, 0.75, 0.625, 1.0, 0.625, 1.0, 0.625, 1.0, 0.625, 1.0, 0.625, 0.75, 0.625, 0.75, 0.625, 0.75, 0.625, 0.75, 0.875, 0.75, 0.875, 0.75, 0.875, 0.75, 0.875, 0.75, 0.625, 0.75, 0.625, 0.75, 0.625, 0.75, 0.625, 0.75, 0.625, 1.0, 0.625, 1.0, 0.625, 1.0, 0.625, 1.0, 0.875, 0.75, 0.875, 0.75, 0.875, 0.75, 0.875, 0.75, 0.875, 0.75, 0.875, 0.75, 0.875, 0.75, 0.875, 0.75, 0.875, 0.75, 0.875, 0.75, 0.875, 0.75, 0.875, 0.75, 0.625, 0.75, 0.625, 0.75, 0.625, 0.75, 0.625, 0.75, 0.625, 0.75, 0.625, 0.75, 0.625, 0.75, 0.625, 0.75, 0.625, 0.75, 0.625, 0.75, 0.625, 0.75, 0.625, 0.75, 0.625, 0.75, 0.625, 0.75, 0.625, 0.75, 0.625, 0.75, 0.625, 0.75, 0.625, 0.75, 0.625, 0.75, 0.625, 0.75, 0.625, 0.75, 0.625, 0.75, 0.625, 0.75, 0.625, 0.75, 0.625, 1.0, 0.625, 1.0, 0.625, 1.0, 0.625, 1.0, 0.625, 1.0, 0.625, 1.0, 0.625, 1.0, 0.625, 1.0, 0.625, 0.75, 0.625, 0.75, 0.625, 0.75, 0.625, 0.75, 0.875, 0.75, 0.875, 0.75, 0.875, 0.75, 0.875, 0.75, 0.625, 0.75, 0.625, 0.75, 0.625, 0.75, 0.625, 0.75, 0.625, 1.0, 0.625, 1.0, 0.625, 1.0, 0.625, 1.0, 0.625, 0.75, 0.625, 0.75, 0.625, 0.75, 0.625, 0.75, 0.625, 1.0, 0.625, 1.0, 0.625, 1.0, 0.625, 1.0, 0.625, 1.0, 0.625, 1.0, 0.625, 1.0, 0.625, 1.0, 0.625, 1.0, 0.625, 1.0, 0.625, 1.0, 0.625, 1.0, 0.875, 0.75, 0.875, 0.75, 0.875, 0.75, 0.875, 0.75, 0.625, 0.75, 0.625, 0.75, 0.625, 0.75, 0.625, 0.75, 0.625, 0.75, 0.625, 0.75, 0.625, 0.75, 0.625, 0.75, 0.625, 0.75, 0.625, 0.75, 0.625, 0.75, 0.625, 0.75, 0.625, 1.0, 0.625, 1.0, 0.625, 1.0, 0.625, 1.0, 0.625, 0.75, 0.625, 0.75, 0.625, 0.75, 0.625, 0.75, 0.625, 0.75, 0.625, 0.75, 0.625, 0.75, 0.625, 0.75, 0.625, 1.0, 0.625, 1.0, 0.625, 1.0, 0.625, 1.0, 0.875, 0.75, 0.875, 0.75, 0.875, 0.75, 0.875, 0.75, 0.625, 0.75, 0.625, 0.75, 0.625, 0.75, 0.625, 0.75, 0.625, 1.0, 0.625, 1.0, 0.625, 1.0, 0.625, 1.0, 0.625, 0.75, 0.625, 0.75, 0.625, 0.75, 0.625, 0.75, 0.625, 1.0, 0.625, 1.0, 0.625, 1.0, 0.625, 1.0, 0.625, 0.75, 0.625, 0.75, 0.625, 0.75, 0.625, 0.75, 0.625, 0.75, 0.625, 0.75, 0.625, 0.75, 0.625, 0.75, 0.625, 1.0, 0.625, 1.0, 0.625, 1.0, 0.625, 1.0, 0.625, 0.75, 0.625, 0.75, 0.625, 0.75, 0.625, 0.75, 0.625, 1.0, 0.625, 1.0, 0.625, 1.0, 0.625, 1.0, 0.875, 0.75, 0.875, 0.75, 0.875, 0.75, 0.875, 0.75, 0.625, 0.75, 0.625, 0.75, 0.625, 0.75, 0.625, 0.75, 0.625, 1.0, 0.625, 1.0, 0.625, 1.0, 0.625, 1.0, 0.625, 1.0, 0.625, 1.0, 0.625, 1.0, 0.625, 1.0, 0.875, 0.75, 0.875, 0.75, 0.875, 0.75, 0.875, 0.75, 0.625, 1.0, 0.625, 1.0, 0.625, 1.0, 0.625, 1.0, 0.625, 0.75, 0.625, 0.75, 0.625, 0.75, 0.625, 0.75, 0.625, 0.75, 0.625, 0.75, 0.625, 0.75, 0.625, 0.75, 0.625, 0.75, 0.625, 0.75, 0.625, 0.75, 0.625, 0.75, 0.875, 0.75, 0.875, 0.75, 0.875, 0.75, 0.875, 0.75, 0.625, 1.0, 0.625, 1.0, 0.625, 1.0, 0.625, 1.0, 0.625, 0.75, 0.625, 0.75, 0.625, 0.75, 0.625, 0.75, 0.625, 0.75, 0.625, 0.75, 0.625, 0.75, 0.625, 0.75, 0.625, 1.0, 0.625, 1.0, 0.625, 1.0, 0.625, 1.0, 0.625, 0.75, 0.625, 0.75, 0.625, 0.75, 0.625, 0.75, 0.625, 1.0, 0.625, 1.0, 0.625, 1.0, 0.625, 1.0, 0.875, 0.75, 0.875, 0.75, 0.875, 0.75, 0.875, 0.75, 0.625, 0.75, 0.625, 0.75, 0.625, 0.75, 0.625, 0.75, 0.875, 0.75, 0.875, 0.75, 0.875, 0.75, 0.875, 0.75, 0.625, 1.0, 0.625, 1.0, 0.625, 1.0, 0.625, 1.0, 0.625, 0.75, 0.625, 0.75, 0.625, 0.75, 0.625, 0.75, 0.625, 0.75, 0.625, 0.75, 0.625, 0.75, 0.625, 0.75, 0.625, 0.75, 0.625, 0.75, 0.625, 0.75, 0.625, 0.75, 0.625, 1.0, 0.625, 1.0, 0.625, 1.0, 0.625, 1.0, 0.625, 0.75, 0.625, 0.75, 0.625, 0.75, 0.625, 0.75, 0.625, 1.0, 0.625, 1.0, 0.625, 1.0, 0.625, 1.0, 0.625, 0.75, 0.625, 0.75, 0.625, 0.75, 0.625, 0.75, 0.625, 0.75, 0.625, 0.75, 0.625, 0.75, 0.625, 0.75, 0.625, 1.0, 0.625, 1.0, 0.625, 1.0, 0.625, 1.0, 0.625, 1.0, 0.625, 1.0, 0.625, 1.0, 0.625, 1.0, 0.625, 1.0, 0.625, 1.0, 0.625, 1.0, 0.625, 1.0, 0.625, 0.75, 0.625, 0.75, 0.625, 0.75, 0.625, 0.75, 0.625, 1.0, 0.625, 1.0, 0.625, 1.0, 0.625, 1.0, 0.625, 0.75, 0.625, 0.75, 0.625, 0.75, 0.625, 0.75, 0.875, 0.75, 0.875, 0.75, 0.875, 0.75, 0.875, 0.75, 0.625, 0.75, 0.625, 0.75, 0.625, 0.75, 0.625, 0.75, 0.625, 1.0, 0.625, 1.0, 0.625, 1.0, 0.625, 1.0, 0.625, 0.75, 0.625, 0.75, 0.625, 0.75, 0.625, 0.75, 0.625, 0.75, 0.625, 0.75, 0.625, 0.75, 0.625, 0.75, 0.625, 0.75, 0.625, 0.75, 0.625, 0.75, 0.625, 0.75, 0.875, 0.75, 0.875, 0.75, 0.875, 0.75, 0.875, 0.75, 0.875, 0.75, 0.875, 0.75, 0.875, 0.75, 0.875, 0.75, 0.625, 1.0, 0.625, 1.0, 0.625, 1.0, 0.625, 1.0, 0.875, 0.75, 0.875, 0.75, 0.875, 0.75, 0.875, 0.75, 0.625, 0.75, 0.625, 0.75, 0.625, 0.75, 0.625, 0.75, 0.625, 0.75, 0.625, 0.75, 0.625, 0.75, 0.625, 0.75, 0.625, 0.75, 0.625, 0.75, 0.625, 0.75, 0.625, 0.75, 0.625, 0.75, 0.625, 0.75, 0.625, 0.75, 0.625, 0.75, 0.625, 1.0, 0.625, 1.0, 0.625, 1.0, 0.625, 1.0, 0.875, 0.75, 0.875, 0.75, 0.875, 0.75, 0.875, 0.75, 0.625, 1.0, 0.625, 1.0, 0.625, 1.0, 0.625, 1.0, 0.875, 0.75, 0.875, 0.75, 0.875, 0.75, 0.875, 0.75, 0.875, 0.75, 0.875, 0.75, 0.875, 0.75, 0.875, 0.75, 0.875, 0.75, 0.875, 0.75, 0.875, 0.75, 0.875, 0.75, 0.875, 0.75, 0.875, 0.75, 0.875, 0.75, 0.875, 0.75, 0.625, 1.0, 0.625, 1.0, 0.625, 1.0, 0.625, 1.0, 0.875, 0.75, 0.875, 0.75, 0.875, 0.75, 0.875, 0.75, 0.875, 0.75, 0.875, 0.75, 0.875, 0.75, 0.875, 0.75, 0.625, 1.0, 0.625, 1.0, 0.625, 1.0, 0.625, 1.0, 0.875, 0.75, 0.875, 0.75, 0.875, 0.75, 0.875, 0.75, 0.625, 1.0, 0.625, 1.0, 0.625, 1.0, 0.625, 1.0, 0.875, 0.75, 0.875, 0.75, 0.875, 0.75, 0.875, 0.75, 0.875, 0.75, 0.875, 0.75, 0.875, 0.75, 0.875, 0.75, 0.625, 1.0, 0.625, 1.0, 0.625, 1.0, 0.625, 1.0, 0.875, 0.75, 0.875, 0.75, 0.875, 0.75, 0.875, 0.75, 0.875, 0.75, 0.875, 0.75, 0.875, 0.75, 0.875, 0.75, 0.875, 0.75, 0.875, 0.75, 0.875, 0.75, 0.875, 0.75, 0.625, 1.0, 0.625, 1.0, 0.625, 1.0, 0.625, 1.0, 0.875, 0.75, 0.875, 0.75, 0.875, 0.75, 0.875, 0.75, 0.875, 0.75, 0.875, 0.75, 0.875, 0.75, 0.875, 0.75, 0.875, 0.75, 0.875, 0.75, 0.875, 0.75, 0.875, 0.75, 0.625, 1.0, 0.625, 1.0, 0.625, 1.0, 0.625, 1.0, 0.875, 0.75, 0.875, 0.75, 0.875, 0.75, 0.875, 0.75, 0.625, 0.75, 0.625, 0.75, 0.625, 0.75, 0.625, 0.75, 0.625, 0.75, 0.625, 0.75, 0.625, 0.75, 0.625, 0.75, 0.625, 0.75, 0.625, 0.75, 0.625, 0.75, 0.625, 0.75, 0.625, 0.75, 0.625, 0.75, 0.625, 0.75, 0.625, 0.75, 0.625, 0.75, 0.625, 0.75, 0.625, 0.75, 0.625, 0.75, 0.625, 0.75, 0.625, 0.75, 0.625, 0.75, 0.625, 0.75, 0.625, 0.75, 0.625, 0.75, 0.625, 0.75, 0.625, 0.75, 0.625, 0.75, 0.625, 0.75, 0.625, 0.75, 0.625, 0.75, 0.625, 0.75, 0.625, 0.75, 0.625, 0.75, 0.625, 0.75, 0.625, 0.75, 0.625, 0.75, 0.625, 0.75, 0.625, 0.75, 0.625, 0.75, 0.625, 0.75, 0.625, 0.75, 0.625, 0.75, 0.625, 0.75, 0.625, 0.75, 0.625, 0.75, 0.625, 0.75, 0.625, 0.75, 0.625, 0.75, 0.625, 0.75, 0.625, 0.75, 0.625, 0.75, 0.625, 0.75, 0.625, 0.75, 0.625, 0.75, 0.625, 0.75, 0.625, 0.75, 0.625, 0.75, 0.625, 0.75, 0.625, 0.75, 0.625, 0.75, 0.625, 0.75, 0.625, 0.75, 0.625, 0.75, 0.625, 0.75, 0.625, 0.75, 0.625, 0.75, 0.625, 0.75, 0.625, 0.75, 0.625, 0.75, 0.625, 0.75, 0.625, 0.75, 0.625, 0.75, 0.625, 0.75, 0.625, 0.75, 0.625, 0.75, 0.625, 0.75, 0.625, 0.75, 0.625, 0.75, 0.625, 0.75, 0.625, 0.75, 0.625, 0.75, 0.625, 0.75, 0.625, 0.75, 0.625, 0.75, 0.625, 0.75, 0.625, 0.75, 0.625, 0.75, 0.625, 0.75, 0.625, 0.75, 0.625, 0.75, 0.875, 0.75, 0.875, 0.75, 0.875, 0.75, 0.875, 0.75, 0.875, 0.75, 0.875, 0.75, 0.875, 0.75, 0.875, 0.75, 0.875, 0.75, 0.875, 0.75, 0.875, 0.75, 0.875, 0.75, 0.875, 0.75, 0.875, 0.75, 0.875, 0.75, 0.875, 0.75, 0.625, 0.75, 0.625, 0.75, 0.625, 0.75, 0.625, 0.75, 0.875, 0.75, 0.875, 0.75, 0.875, 0.75, 0.875, 0.75, 0.625, 1.0, 0.625, 1.0, 0.625, 1.0, 0.625, 1.0, 0.625, 0.75, 0.625, 0.75, 0.625, 0.75, 0.625, 0.75, 0.625, 0.75, 0.625, 0.75, 0.625, 0.75, 0.625, 0.75, 0.625, 0.75, 0.625, 0.75, 0.625, 0.75, 0.625, 0.75, 0.625, 0.75, 0.625, 0.75, 0.625, 0.75, 0.625, 0.75, 0.875, 0.75, 0.875, 0.75, 0.875, 0.75, 0.875, 0.75, 0.625, 0.75, 0.625, 0.75, 0.625, 0.75, 0.625, 0.75, 0.875, 0.75, 0.875, 0.75, 0.875, 0.75, 0.875, 0.75, 0.625, 0.75, 0.625, 0.75, 0.625, 0.75, 0.625, 0.75, 0.875, 0.75, 0.875, 0.75, 0.875, 0.75, 0.875, 0.75, 0.625, 0.75, 0.625, 0.75, 0.625, 0.75, 0.625, 0.75, 0.875, 0.75, 0.875, 0.75, 0.875, 0.75, 0.875, 0.75, 0.625, 1.0, 0.625, 1.0, 0.625, 1.0, 0.625, 1.0, 0.625, 0.75, 0.625, 0.75, 0.625, 0.75, 0.625, 0.75, 0.875, 0.75, 0.875, 0.75, 0.875, 0.75, 0.875, 0.75, 0.625, 0.75, 0.625, 0.75, 0.625, 0.75, 0.625, 0.75, 0.625, 1.0, 0.625, 1.0, 0.625, 1.0, 0.625, 1.0, 0.875, 0.75, 0.875, 0.75, 0.875, 0.75, 0.875, 0.75, 0.625, 0.75, 0.625, 0.75, 0.625, 0.75, 0.625, 0.75, 0.625, 0.75, 0.625, 0.75, 0.625, 0.75, 0.625, 0.75, 0.875, 0.75, 0.875, 0.75, 0.875, 0.75, 0.875, 0.75, 0.875, 0.75, 0.875, 0.75, 0.875, 0.75, 0.875, 0.75, 0.625, 0.75, 0.625, 0.75, 0.625, 0.75, 0.625, 0.75, 0.875, 0.75, 0.875, 0.75, 0.875, 0.75, 0.875, 0.75, 0.625, 0.75, 0.625, 0.75, 0.625, 0.75, 0.625, 0.75, 0.625, 0.75, 0.625, 0.75, 0.625, 0.75, 0.625, 0.75, 0.625, 0.75, 0.625, 0.75, 0.625, 0.75, 0.625, 0.75, 0.875, 0.75, 0.875, 0.75, 0.875, 0.75, 0.875, 0.75, 0.625, 0.75, 0.625, 0.75, 0.625, 0.75, 0.625, 0.75, 0.625, 0.75, 0.625, 0.75, 0.625, 0.75, 0.625, 0.75, 0.625, 0.75, 0.625, 0.75, 0.625, 0.75, 0.625, 0.75, 0.875, 0.75, 0.875, 0.75, 0.875, 0.75, 0.875, 0.75, 0.625, 0.75, 0.625, 0.75, 0.625, 0.75, 0.625, 0.75, 0.625, 0.75, 0.625, 0.75, 0.625, 0.75, 0.625, 0.75, 0.875, 0.75, 0.875, 0.75, 0.875, 0.75, 0.875, 0.75, 0.625, 0.75, 0.625, 0.75, 0.625, 0.75, 0.625, 0.75, 0.625, 0.75, 0.625, 0.75, 0.625, 0.75, 0.625, 0.75, 0.625, 0.75, 0.625, 0.75, 0.625, 0.75, 0.625, 0.75, 0.625, 0.75, 0.625, 0.75, 0.625, 0.75, 0.625, 0.75, 0.625, 0.75, 0.625, 0.75, 0.625, 0.75, 0.625, 0.75, 0.875, 0.75, 0.875, 0.75, 0.875, 0.75, 0.875, 0.75, 0.875, 0.75, 0.875, 0.75, 0.875, 0.75, 0.875, 0.75, 0.875, 0.75, 0.875, 0.75, 0.875, 0.75, 0.875, 0.75, 0.625, 0.75, 0.625, 0.75, 0.625, 0.75, 0.625, 0.75, 0.625, 0.75, 0.625, 0.75, 0.625, 0.75, 0.625, 0.75, 0.875, 0.75, 0.875, 0.75, 0.875, 0.75, 0.875, 0.75, 0.875, 0.75, 0.875, 0.75, 0.875, 0.75, 0.875, 0.75, 0.875, 0.75, 0.875, 0.75, 0.875, 0.75, 0.875, 0.75, 0.625, 0.75, 0.625, 0.75, 0.625, 0.75, 0.625, 0.75, 0.875, 0.75, 0.875, 0.75, 0.875, 0.75, 0.875, 0.75, 0.625, 0.75, 0.625, 0.75, 0.625, 0.75, 0.625, 0.75, 0.625, 0.75, 0.625, 0.75, 0.625, 0.75, 0.625, 0.75, 0.875, 0.75, 0.875, 0.75, 0.875, 0.75, 0.875, 0.75, 0.875, 0.75, 0.875, 0.75, 0.875, 0.75, 0.875, 0.75, 0.625, 1.0, 0.625, 1.0, 0.625, 1.0, 0.625, 1.0, 0.875, 0.75, 0.875, 0.75, 0.875, 0.75, 0.875, 0.75, 0.625, 0.75, 0.625, 0.75, 0.625, 0.75, 0.625, 0.75, 0.875, 0.75, 0.875, 0.75, 0.875, 0.75, 0.875, 0.75, 0.625, 0.75, 0.625, 0.75, 0.625, 0.75, 0.625, 0.75, 0.625, 1.0, 0.625, 1.0, 0.625, 1.0, 0.625, 1.0, 0.625, 1.0, 0.625, 1.0, 0.625, 1.0, 0.625, 1.0, 0.625, 0.75, 0.625, 0.75, 0.625, 0.75, 0.625, 0.75, 0.875, 0.75, 0.875, 0.75, 0.875, 0.75, 0.875, 0.75, 0.875, 0.75, 0.875, 0.75, 0.875, 0.75, 0.875, 0.75, 0.625, 0.75, 0.625, 0.75, 0.625, 0.75, 0.625, 0.75, 0.625, 0.75, 0.625, 0.75, 0.625, 0.75, 0.625, 0.75, 0.625, 0.75, 0.625, 0.75, 0.625, 0.75, 0.625, 0.75])
me_cube.materials.append(mat_material)
me_cube.use_mirror_vertex_groups = False
me_cube.update()
me_cube_001 = bpy.data.meshes.new('Cube.001')
me_cube_001.from_pydata([(-3.367, -27.76, 4.22), (-3.367, -27.76, 7.111), (-3.367, -21.02, 4.22), (-3.367, -21.02, 7.111), (3.367, -27.76, 4.22), (3.367, -27.76, 7.111), (3.367, -21.02, 4.22), (3.367, -21.02, 7.111), (-3.367, -27.76, 8.047), (-3.367, -21.02, 8.047), (3.367, -21.02, 8.047), (3.367, -27.76, 8.047)], [], [(0, 1, 3, 2), (2, 3, 7, 6), (6, 7, 5, 4), (4, 5, 1, 0), (2, 6, 4, 0), (7, 3, 9, 10), (10, 9, 8, 11), (5, 7, 10, 11), (3, 1, 8, 9), (1, 5, 11, 8)])
_uv = me_cube_001.uv_layers.new(name='UVMap')
_uv.uv.foreach_set('vector', [0.375, 0.0, 0.625, 0.0, 0.625, 0.25, 0.375, 0.25, 0.375, 0.25, 0.625, 0.25, 0.625, 0.5, 0.375, 0.5, 0.375, 0.5, 0.625, 0.5, 0.625, 0.75, 0.375, 0.75, 0.375, 0.75, 0.625, 0.75, 0.625, 1.0, 0.375, 1.0, 0.125, 0.5, 0.375, 0.5, 0.375, 0.75, 0.125, 0.75, 0.625, 0.5, 0.625, 0.25, 0.625, 0.25, 0.625, 0.5, 0.625, 0.5, 0.875, 0.5, 0.875, 0.75, 0.625, 0.75, 0.625, 0.75, 0.625, 0.5, 0.625, 0.5, 0.625, 0.75, 0.625, 0.25, 0.625, 0.0, 0.625, 0.0, 0.625, 0.25, 0.625, 1.0, 0.625, 0.75, 0.625, 0.75, 0.625, 1.0])
me_cube_001.update()
me_cube_002 = bpy.data.meshes.new('Cube.002')
me_cube_002.from_pydata([(-1.0, -22.07, 7.544), (-1.0, -21.07, 9.276), (-1.0, -20.34, 6.544), (-1.0, -19.34, 8.276), (1.0, -22.07, 7.544), (1.0, -21.07, 9.276), (1.0, -20.34, 6.544), (1.0, -19.34, 8.276), (-3.554, -20.34, 6.544), (-3.554, -22.07, 7.544), (-3.554, -21.07, 9.276), (-3.554, -19.34, 8.276), (3.554, -19.34, 8.276), (3.554, -20.34, 6.544), (3.554, -22.07, 7.544), (3.554, -21.07, 9.276), (-1.0, -18.87, 13.09), (-1.0, -17.14, 12.09), (1.0, -17.14, 12.09), (1.0, -18.87, 13.09), (-3.554, -18.87, 13.09), (-3.554, -17.14, 12.09), (3.554, -17.14, 12.09), (3.554, -18.87, 13.09), (-1.0, -18.24, 14.18), (-1.0, -16.51, 13.18), (1.0, -16.51, 13.18), (1.0, -18.24, 14.18), (-3.554, -18.24, 14.18), (-3.554, -16.51, 13.18), (3.554, -16.51, 13.18), (3.554, -18.24, 14.18), (-1.0, -9.44, 29.42), (-1.0, -7.708, 28.42), (1.0, -7.708, 28.42), (1.0, -9.44, 29.42), (-3.554, -9.44, 29.42), (-3.554, -7.708, 28.42), (3.554, -7.708, 28.42), (3.554, -9.44, 29.42), (-1.0, -16.62, 11.79), (1.0, -16.62, 11.79), (-3.554, -16.62, 11.79), (3.554, -16.62, 11.79), (-1.0, -15.99, 12.88), (1.0, -15.99, 12.88), (-3.554, -15.99, 12.88), (3.554, -15.99, 12.88), (-1.0, -16.01, 11.33), (1.0, -16.01, 11.33), (-3.554, -16.01, 11.33), (3.554, -16.01, 11.33), (-1.0, -15.39, 12.41), (1.0, -15.39, 12.41), (-3.554, -15.39, 12.41), (3.554, -15.39, 12.41), (-1.0, -15.21, 10.58), (1.0, -15.21, 10.58), (-3.554, -15.21, 10.58), (3.554, -15.21, 10.58), (-1.0, -14.59, 11.67), (1.0, -14.59, 11.67), (-3.554, -14.59, 11.67), (3.554, -14.59, 11.67), (-1.0, -14.37, 9.574), (1.0, -14.37, 9.574), (-3.554, -14.37, 9.574), (3.554, -14.37, 9.574), (-1.0, -13.75, 10.66), (1.0, -13.75, 10.66), (-3.554, -13.75, 10.66), (3.554, -13.75, 10.66), (-1.0, -13.9, 8.864), (1.0, -13.9, 8.864), (-3.554, -13.9, 8.864), (3.554, -13.9, 8.864), (-1.0, -13.27, 9.949), (1.0, -13.27, 9.949), (-3.554, -13.27, 9.949), (3.554, -13.27, 9.949), (-1.0, -13.83, 8.411), (1.0, -13.83, 8.411), (-3.554, -13.83, 8.411), (3.554, -13.83, 8.411), (-1.0, -12.7, 8.961), (1.0, -12.7, 8.961), (-3.554, -12.7, 8.961), (3.554, -12.7, 8.961), (-1.0, -13.83, 8.411), (1.0, -13.83, 8.411), (-3.554, -13.83, 8.411), (3.554, -13.83, 8.411), (-1.0, -12.7, 8.961), (1.0, -12.7, 8.961), (-3.554, -12.7, 8.961), (3.554, -12.7, 8.961), (-1.0, -13.61, 7.662), (1.0, -13.61, 7.662), (-3.554, -13.61, 7.662), (3.554, -13.61, 7.662), (-1.0, -12.48, 8.211), (1.0, -12.48, 8.211), (-3.554, -12.48, 8.211), (3.554, -12.48, 8.211), (-1.0, -13.72, 7.216), (1.0, -13.72, 7.216), (-3.554, -13.72, 7.216), (3.554, -13.72, 7.216), (-1.0, -12.46, 7.205), (1.0, -12.46, 7.205), (-3.554, -12.46, 7.205), (3.554, -12.46, 7.205), (-1.0, -13.72, 7.216), (1.0, -13.72, 7.216), (-3.554, -13.72, 7.216), (3.554, -13.72, 7.216), (-1.0, -12.46, 7.205), (1.0, -12.46, 7.205), (-3.554, -12.46, 7.205), (3.554, -12.46, 7.205)], [], [(2, 0, 9, 8), (2, 3, 7, 6), (12, 7, 18, 22), (4, 5, 1, 0), (2, 6, 4, 0), (15, 12, 22, 23), (9, 10, 11, 8), (13, 12, 15, 14), (5, 4, 14, 15), (4, 6, 13, 14), (3, 2, 8, 11), (0, 1, 10, 9), (3, 11, 21, 17), (6, 7, 12, 13), (19, 23, 31, 27), (17, 21, 42, 40), (16, 19, 27, 24), (7, 3, 17, 18), (5, 15, 23, 19), (11, 10, 20, 21), (10, 1, 16, 20), (1, 5, 19, 16), (31, 30, 38, 39), (28, 24, 32, 36), (30, 26, 34, 38), (18, 17, 40, 41), (21, 20, 28, 29), (26, 30, 47, 45), (20, 16, 24, 28), (23, 22, 30, 31), (32, 33, 37, 36), (34, 33, 32, 35), (34, 35, 39, 38), (24, 27, 35, 32), (26, 25, 33, 34), (27, 31, 39, 35), (25, 29, 37, 33), (29, 28, 36, 37), (43, 41, 49, 51), (46, 44, 52, 54), (42, 46, 54, 50), (25, 26, 45, 44), (29, 25, 44, 46), (30, 22, 43, 47), (22, 18, 41, 43), (21, 29, 46, 42), (48, 50, 58, 56), (52, 53, 61, 60), (53, 55, 63, 61), (41, 40, 48, 49), (47, 43, 51, 55), (45, 47, 55, 53), (44, 45, 53, 52), (40, 42, 50, 48), (59, 57, 65, 67), (62, 60, 68, 70), (58, 62, 70, 66), (50, 54, 62, 58), (54, 52, 60, 62), (51, 49, 57, 59), (49, 48, 56, 57), (55, 51, 59, 63), (66, 70, 78, 74), (64, 66, 74, 72), (68, 69, 77, 76), (57, 56, 64, 65), (63, 59, 67, 71), (61, 63, 71, 69), (60, 61, 69, 68), (56, 58, 66, 64), (79, 75, 83, 87), (73, 72, 80, 81), (75, 73, 81, 83), (70, 68, 76, 78), (67, 65, 73, 75), (65, 64, 72, 73), (71, 67, 75, 79), (69, 71, 79, 77), (83, 81, 89, 91), (86, 84, 92, 94), (82, 86, 94, 90), (77, 79, 87, 85), (76, 77, 85, 84), (72, 74, 82, 80), (74, 78, 86, 82), (78, 76, 84, 86), (90, 94, 102, 98), (88, 90, 98, 96), (92, 93, 101, 100), (81, 80, 88, 89), (87, 83, 91, 95), (85, 87, 95, 93), (84, 85, 93, 92), (80, 82, 90, 88), (100, 101, 109, 108), (101, 103, 111, 109), (103, 99, 107, 111), (94, 92, 100, 102), (91, 89, 97, 99), (89, 88, 96, 97), (95, 91, 99, 103), (93, 95, 103, 101), (105, 104, 112, 113), (107, 105, 113, 115), (110, 108, 116, 118), (96, 98, 106, 104), (98, 102, 110, 106), (102, 100, 108, 110), (99, 97, 105, 107), (97, 96, 104, 105), (113, 112, 116, 117), (112, 114, 118, 116), (115, 113, 117, 119), (111, 107, 115, 119), (109, 111, 119, 117), (108, 109, 117, 116), (104, 106, 114, 112), (106, 110, 118, 114)])
_uv = me_cube_002.uv_layers.new(name='UVMap')
_uv.uv.foreach_set('vector', [0.9427, 0.6232, 0.8807, 0.6232, 0.8807, 0.5437, 0.9427, 0.5437, 0.8807, 0.6855, 0.8189, 0.6855, 0.8189, 0.6232, 0.8807, 0.6232, 0.8189, 0.5437, 0.8189, 0.6232, 0.6829, 0.6232, 0.6829, 0.5437, 0.6033, 0.0, 0.6033, 0.06221, 0.541, 0.06221, 0.541, 0.0, 0.9427, 0.6232, 0.9427, 0.6855, 0.8807, 0.6855, 0.8807, 0.6232, 0.2307, 0.7248, 0.1684, 0.7248, 0.1684, 0.5875, 0.2307, 0.5875, 0.4614, 0.0, 0.4614, 0.06231, 0.3991, 0.06231, 0.3991, 0.0, 0.1684, 0.7871, 0.1684, 0.7248, 0.2307, 0.7248, 0.2307, 0.7871, 0.6033, 0.06221, 0.6033, 0.0, 0.6829, 0.0, 0.6829, 0.06221, 0.8807, 0.6855, 0.9427, 0.6855, 0.9427, 0.7651, 0.8807, 0.7651, 0.8189, 0.6855, 0.8807, 0.6855, 0.8807, 0.7651, 0.8189, 0.7651, 0.541, 0.0, 0.541, 0.06221, 0.4614, 0.06221, 0.4614, 0.0, 0.8189, 0.6855, 0.8189, 0.7651, 0.6829, 0.7651, 0.6829, 0.6855, 0.8807, 0.6232, 0.8189, 0.6232, 0.8189, 0.5437, 0.8807, 0.5437, 0.6033, 0.1992, 0.6829, 0.1992, 0.6829, 0.2382, 0.6033, 0.2382, 0.8594, 0.8446, 0.8594, 0.7651, 0.878, 0.7651, 0.878, 0.8446, 0.541, 0.1992, 0.6033, 0.1992, 0.6033, 0.2382, 0.541, 0.2382, 0.8189, 0.6232, 0.8189, 0.6855, 0.6829, 0.6855, 0.6829, 0.6232, 0.6033, 0.06221, 0.6829, 0.06221, 0.6829, 0.1992, 0.6033, 0.1992, 0.3991, 0.06231, 0.4614, 0.06231, 0.4614, 0.1996, 0.3991, 0.1996, 0.4614, 0.06221, 0.541, 0.06221, 0.541, 0.1992, 0.4614, 0.1992, 0.541, 0.06221, 0.6033, 0.06221, 0.6033, 0.1992, 0.541, 0.1992, 0.2307, 0.5485, 0.1684, 0.5485, 0.1684, 0.0, 0.2307, 0.0, 0.4614, 0.2382, 0.541, 0.2382, 0.541, 0.7858, 0.4614, 0.7858, 0.6829, 0.0, 0.7624, 0.0, 0.7624, 0.5437, 0.6829, 0.5437, 0.8594, 0.907, 0.8594, 0.8446, 0.878, 0.8446, 0.878, 0.907, 0.3991, 0.1996, 0.4614, 0.1996, 0.4614, 0.2386, 0.3991, 0.2386, 0.6829, 0.8446, 0.6829, 0.7651, 0.701, 0.7651, 0.701, 0.8446, 0.4614, 0.1992, 0.541, 0.1992, 0.541, 0.2382, 0.4614, 0.2382, 0.2307, 0.5875, 0.1684, 0.5875, 0.1684, 0.5485, 0.2307, 0.5485, 0.9043, 0.1419, 0.9648, 0.1419, 0.9648, 0.2214, 0.9043, 0.2214, 0.9648, 0.07956, 0.9648, 0.1419, 0.9043, 0.1419, 0.9043, 0.07956, 0.9648, 0.07956, 0.9043, 0.07956, 0.9043, 0.0, 0.9648, 0.0, 0.541, 0.2382, 0.6033, 0.2382, 0.6033, 0.7858, 0.541, 0.7858, 0.7624, 0.0, 0.8247, 0.0, 0.8247, 0.5437, 0.7624, 0.5437, 0.6033, 0.2382, 0.6829, 0.2382, 0.6829, 0.7858, 0.6033, 0.7858, 0.8247, 0.0, 0.9043, 0.0, 0.9043, 0.5437, 0.8247, 0.5437, 0.3991, 0.2386, 0.4614, 0.2386, 0.4614, 0.7871, 0.3991, 0.7871, 0.878, 0.9865, 0.878, 0.907, 0.9018, 0.907, 0.9018, 0.9865, 0.701, 0.9865, 0.701, 0.907, 0.7246, 0.907, 0.7246, 0.9865, 0.3805, 0.1996, 0.3805, 0.2386, 0.3569, 0.2355, 0.3569, 0.1965, 0.6829, 0.907, 0.6829, 0.8446, 0.701, 0.8446, 0.701, 0.907, 0.6829, 0.9865, 0.6829, 0.907, 0.701, 0.907, 0.701, 0.9865, 0.1684, 0.5485, 0.1684, 0.5875, 0.1497, 0.5875, 0.1497, 0.5485, 0.8594, 0.9865, 0.8594, 0.907, 0.878, 0.907, 0.878, 0.9865, 0.3991, 0.1996, 0.3991, 0.2386, 0.3805, 0.2386, 0.3805, 0.1996, 0.9018, 0.8446, 0.9018, 0.7651, 0.9355, 0.7651, 0.9355, 0.8446, 0.7246, 0.907, 0.7246, 0.8446, 0.7586, 0.8446, 0.7586, 0.907, 0.7246, 0.8446, 0.7246, 0.7651, 0.7586, 0.7651, 0.7586, 0.8446, 0.878, 0.907, 0.878, 0.8446, 0.9018, 0.8446, 0.9018, 0.907, 0.1497, 0.5485, 0.1497, 0.5875, 0.1262, 0.5906, 0.1262, 0.5516, 0.701, 0.8446, 0.701, 0.7651, 0.7246, 0.7651, 0.7246, 0.8446, 0.701, 0.907, 0.701, 0.8446, 0.7246, 0.8446, 0.7246, 0.907, 0.878, 0.8446, 0.878, 0.7651, 0.9018, 0.7651, 0.9018, 0.8446, 0.9355, 0.9865, 0.9355, 0.907, 0.9751, 0.907, 0.9751, 0.9865, 0.7586, 0.9865, 0.7586, 0.907, 0.7993, 0.907, 0.7993, 0.9865, 0.3237, 0.1889, 0.3237, 0.2279, 0.2853, 0.2137, 0.2853, 0.1747, 0.3569, 0.1965, 0.3569, 0.2355, 0.3237, 0.2279, 0.3237, 0.1889, 0.7246, 0.9865, 0.7246, 0.907, 0.7586, 0.907, 0.7586, 0.9865, 0.9018, 0.9865, 0.9018, 0.907, 0.9355, 0.907, 0.9355, 0.9865, 0.9018, 0.907, 0.9018, 0.8446, 0.9355, 0.8446, 0.9355, 0.907, 0.1262, 0.5516, 0.1262, 0.5906, 0.09302, 0.5982, 0.09302, 0.5592, 0.2853, 0.1747, 0.2853, 0.2137, 0.2614, 0.202, 0.2614, 0.163, 0.9751, 0.8446, 0.9751, 0.7651, 1.0, 0.7651, 1.0, 0.8446, 0.7993, 0.907, 0.7993, 0.8446, 0.8253, 0.8446, 0.8253, 0.907, 0.9355, 0.907, 0.9355, 0.8446, 0.9751, 0.8446, 0.9751, 0.907, 0.09302, 0.5592, 0.09302, 0.5982, 0.05463, 0.6124, 0.05463, 0.5733, 0.7586, 0.8446, 0.7586, 0.7651, 0.7993, 0.7651, 0.7993, 0.8446, 0.7586, 0.907, 0.7586, 0.8446, 0.7993, 0.8446, 0.7993, 0.907, 0.9355, 0.8446, 0.9355, 0.7651, 0.9751, 0.7651, 0.9751, 0.8446, 0.0307, 0.5851, 0.0307, 0.6241, 0.0218, 0.6352, 0.0, 0.6029, 0.965, 0.3633, 0.965, 0.301, 0.9767, 0.301, 0.9767, 0.3633, 0.965, 0.4429, 0.965, 0.3633, 0.9767, 0.3633, 0.9767, 0.4429, 0.7993, 0.9865, 0.7993, 0.907, 0.8253, 0.907, 0.8253, 0.9865, 0.9751, 0.9865, 0.9751, 0.907, 1.0, 0.907, 1.0, 0.9865, 0.9751, 0.907, 0.9751, 0.8446, 1.0, 0.8446, 1.0, 0.907, 0.05463, 0.5733, 0.05463, 0.6124, 0.0307, 0.6241, 0.0307, 0.5851, 0.7993, 0.8446, 0.7993, 0.7651, 0.8253, 0.7651, 0.8253, 0.8446, 0.6829, 0.7651, 0.6829, 0.7651, 0.6829, 0.7651, 0.6829, 0.7651, 0.6829, 0.7651, 0.6829, 0.7651, 0.6829, 0.7651, 0.6829, 0.7651, 0.6829, 0.7651, 0.6829, 0.7651, 0.6829, 0.7651, 0.6829, 0.7651, 0.8253, 0.8446, 0.8253, 0.7651, 0.8594, 0.7651, 0.8594, 0.8446, 0.8253, 0.907, 0.8253, 0.8446, 0.8594, 0.8446, 0.8594, 0.907, 0.965, 0.301, 0.965, 0.2214, 0.9767, 0.2214, 0.9767, 0.301, 0.2614, 0.163, 0.2614, 0.202, 0.2307, 0.1842, 0.2525, 0.1518, 0.8253, 0.9865, 0.8253, 0.907, 0.8594, 0.907, 0.8594, 0.9865, 0.5026, 0.8272, 0.4661, 0.841, 0.4614, 0.8171, 0.4979, 0.8033, 0.9638, 0.6232, 0.9638, 0.5437, 0.983, 0.5437, 0.983, 0.6232, 0.9427, 0.6855, 0.9427, 0.6232, 0.9638, 0.6232, 0.9638, 0.6855, 0.6829, 0.7651, 0.6829, 0.7651, 0.6829, 0.7651, 0.6829, 0.7651, 0.6829, 0.7651, 0.6829, 0.7651, 0.6829, 0.7651, 0.6829, 0.7651, 0.6829, 0.7651, 0.6829, 0.7651, 0.6829, 0.7651, 0.6829, 0.7651, 0.6829, 0.7651, 0.6829, 0.7651, 0.6829, 0.7651, 0.6829, 0.7651, 0.6829, 0.7651, 0.6829, 0.7651, 0.6829, 0.7651, 0.6829, 0.7651, 0.9362, 0.3633, 0.9362, 0.301, 0.965, 0.301, 0.965, 0.3633, 0.9362, 0.301, 0.9362, 0.2214, 0.965, 0.2214, 0.965, 0.301, 0.5026, 0.8097, 0.5391, 0.8235, 0.5438, 0.837, 0.505, 0.841, 0.9427, 0.7651, 0.9427, 0.6855, 0.9638, 0.6855, 0.9638, 0.7651, 0.9638, 0.7651, 0.9638, 0.6855, 0.983, 0.6855, 0.983, 0.7651, 0.9638, 0.6855, 0.9638, 0.6232, 0.983, 0.6232, 0.983, 0.6855, 0.5073, 0.7858, 0.5438, 0.7996, 0.5391, 0.8235, 0.5026, 0.8097, 0.9427, 0.6232, 0.9427, 0.5437, 0.9638, 0.5437, 0.9638, 0.6232, 0.6829, 0.7651, 0.6829, 0.7651, 0.6829, 0.7651, 0.6829, 0.7651, 0.6829, 0.7651, 0.6829, 0.7651, 0.6829, 0.7651, 0.6829, 0.7651, 0.6829, 0.7651, 0.6829, 0.7651, 0.6829, 0.7651, 0.6829, 0.7651, 0.9648, 0.07956, 0.9648, 0.0, 0.9787, 0.0, 0.9787, 0.07956, 0.4979, 0.8033, 0.4614, 0.8171, 0.4638, 0.7858, 0.5026, 0.7898, 0.9362, 0.4429, 0.9362, 0.3633, 0.965, 0.3633, 0.965, 0.4429, 0.9648, 0.2214, 0.9648, 0.1419, 0.9787, 0.1419, 0.9787, 0.2214, 0.9648, 0.1419, 0.9648, 0.07956, 0.9787, 0.07956, 0.9787, 0.1419, 0.9043, 0.3633, 0.9043, 0.301, 0.9362, 0.301, 0.9362, 0.3633, 0.9043, 0.301, 0.9043, 0.2214, 0.9362, 0.2214, 0.9362, 0.301, 0.9043, 0.4429, 0.9043, 0.3633, 0.9362, 0.3633, 0.9362, 0.4429, 0.6829, 0.7651, 0.6829, 0.7651, 0.6829, 0.7651, 0.6829, 0.7651, 0.6829, 0.7651, 0.6829, 0.7651, 0.6829, 0.7651, 0.6829, 0.7651, 0.6829, 0.7651, 0.6829, 0.7651, 0.6829, 0.7651, 0.6829, 0.7651, 0.6829, 0.7651, 0.6829, 0.7651, 0.6829, 0.7651, 0.6829, 0.7651, 0.6829, 0.7651, 0.6829, 0.7651, 0.6829, 0.7651, 0.6829, 0.7651])
me_cube_002.update()

# ---- objects
ob_cube = bpy.data.objects.new('Cube', me_cube)
ob_cube_001 = bpy.data.objects.new('Cube.001', me_cube_001)
ob_cube_002 = bpy.data.objects.new('Cube.002', me_cube_002)

# ---- transforms, parenting, visibility, modifiers, constraints
ob_cube.location = (0.0, 0.0, 0.0)
ob_cube.lock_rotations_4d = False
ob_cube.empty_display_type = 'ARROWS'
ob_cube.lineart.crease_threshold = 0.0
ob_cube_001.location = (0.0, 0.0, 0.0)
ob_cube_002.location = (0.0, 0.0, 0.0)

# ---- collection membership
col_collection.objects.link(ob_cube)
col_collection.objects.link(ob_cube_001)
col_collection.objects.link(ob_cube_002)

# ---- scene / render settings (as saved in the file)
scene.frame_start = 1; scene.frame_end = 250; scene.frame_set(1)
scene.render.engine = 'BLENDER_EEVEE_NEXT'
scene.cycles.sampling_pattern = 'TABULATED_SOBOL'
scene.cycles.use_light_tree = False
scene.view_settings.view_transform = 'Filmic'
bpy.context.view_layer.update()

# ---- added for rendering (the .blend has no active camera and no usable light): camera, sun
cam_auto = bpy.data.cameras.new('AutoCamera')
cam_auto.lens = 50.0
cam_auto.sensor_width = 36.0
cam_auto.clip_end = 1000.0
ob_auto_camera = bpy.data.objects.new('AutoCamera', cam_auto)
scene.collection.objects.link(ob_auto_camera)
ob_auto_camera.location = (48.8122, -70.2348, 53.0006)
ob_auto_camera.rotation_euler = (1.09748, -7.21219e-08, 0.694738)
scene.camera = ob_auto_camera
light_auto_sun = bpy.data.lights.new('AutoSun', 'SUN')
light_auto_sun.energy = 3.0
light_auto_sun.angle = 0.0523599
ob_auto_sun = bpy.data.objects.new('AutoSun', light_auto_sun)
scene.collection.objects.link(ob_auto_sun)
ob_auto_sun.rotation_euler = (0.872665, 0.174533, 0.523599)
bpy.context.view_layer.update()
